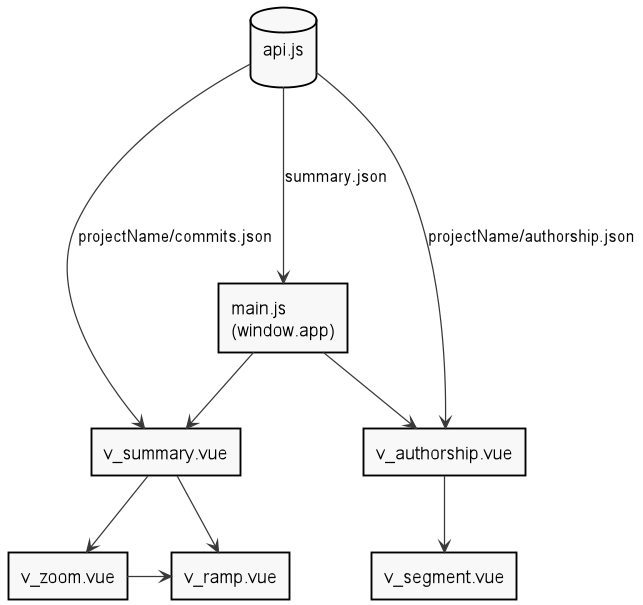

The diagram above was rendered by PlantUML. Its source (embedded in the PNG):
@startuml
hide footbox
skinparam monochrome true
skinparam Shadowing false

rectangle "main.js\n(window.app)" as main
rectangle "v_zoom.vue" as v_zoom
rectangle "v_ramp.vue" as v_ramp
rectangle "v_summary.vue" as v_summary
rectangle "v_authorship.vue" as v_authorship
rectangle "v_segment.vue" as v_segment
database "api.js\n" as api

main -down-> v_summary
v_summary -down-> v_zoom
v_summary -> v_ramp
v_zoom -> v_ramp

main -down-> v_authorship
v_authorship -down-> v_segment

api -down--> main : summary.json
api -down-> v_summary : projectName/commits.json
api -down-> v_authorship : projectName/authorship.json
@enduml